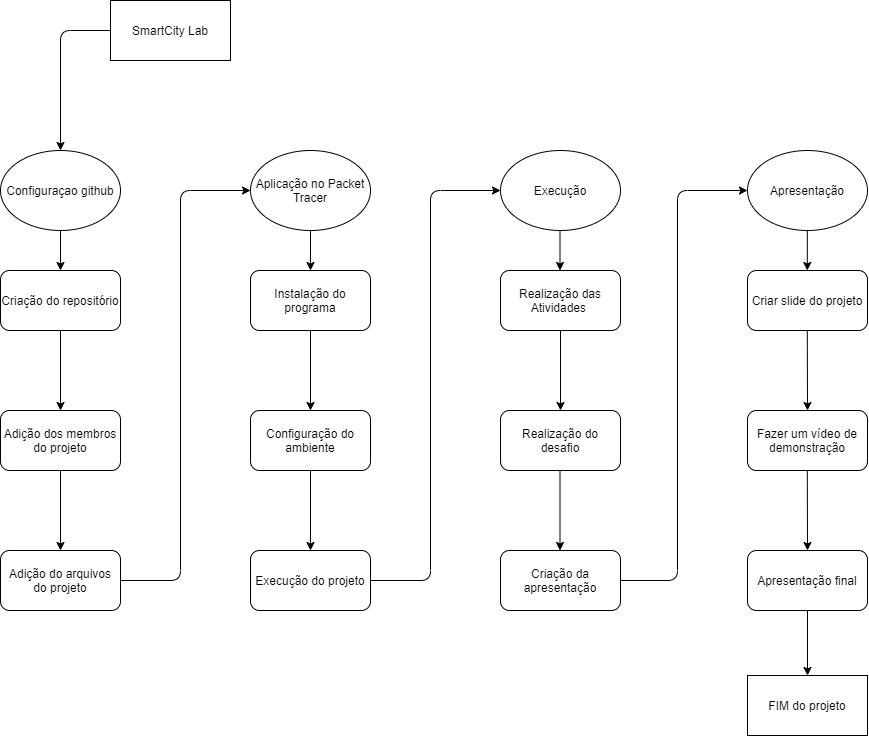

The diagram above was exported from draw.io. Its source (the exported page's mxGraphModel, read from the mxfile embedded in the PNG):
<mxGraphModel dx="1231" dy="1858" grid="1" gridSize="10" guides="1" tooltips="1" connect="1" arrows="1" fold="1" page="1" pageScale="1" pageWidth="827" pageHeight="1169" math="0" shadow="0">
  <root>
    <mxCell id="0" />
    <mxCell id="1" parent="0" />
    <mxCell id="g2eSVcwpSe_Hk4wzFZkm-1" value="SmartCity Lab" style="rounded=0;whiteSpace=wrap;html=1;" vertex="1" parent="1">
      <mxGeometry x="190" y="-120" width="120" height="60" as="geometry" />
    </mxCell>
    <mxCell id="g2eSVcwpSe_Hk4wzFZkm-2" value="Criação do repositório" style="rounded=1;whiteSpace=wrap;html=1;" vertex="1" parent="1">
      <mxGeometry x="80" y="150" width="120" height="60" as="geometry" />
    </mxCell>
    <mxCell id="g2eSVcwpSe_Hk4wzFZkm-3" value="Adição dos membros do projeto" style="rounded=1;whiteSpace=wrap;html=1;" vertex="1" parent="1">
      <mxGeometry x="80" y="290" width="120" height="60" as="geometry" />
    </mxCell>
    <mxCell id="g2eSVcwpSe_Hk4wzFZkm-4" value="Adição do arquivos do projeto" style="rounded=1;whiteSpace=wrap;html=1;" vertex="1" parent="1">
      <mxGeometry x="80" y="430" width="120" height="60" as="geometry" />
    </mxCell>
    <mxCell id="g2eSVcwpSe_Hk4wzFZkm-5" value="Configuraçao github" style="ellipse;whiteSpace=wrap;html=1;" vertex="1" parent="1">
      <mxGeometry x="80" y="30" width="120" height="80" as="geometry" />
    </mxCell>
    <mxCell id="g2eSVcwpSe_Hk4wzFZkm-6" value="Aplicação no Packet Tracer" style="ellipse;whiteSpace=wrap;html=1;" vertex="1" parent="1">
      <mxGeometry x="330" y="30" width="120" height="80" as="geometry" />
    </mxCell>
    <mxCell id="g2eSVcwpSe_Hk4wzFZkm-7" value="Instalação do programa" style="rounded=1;whiteSpace=wrap;html=1;" vertex="1" parent="1">
      <mxGeometry x="330" y="150" width="120" height="60" as="geometry" />
    </mxCell>
    <mxCell id="g2eSVcwpSe_Hk4wzFZkm-8" value="Configuração do ambiente" style="rounded=1;whiteSpace=wrap;html=1;" vertex="1" parent="1">
      <mxGeometry x="330" y="290" width="120" height="60" as="geometry" />
    </mxCell>
    <mxCell id="g2eSVcwpSe_Hk4wzFZkm-9" value="Execução do projeto" style="rounded=1;whiteSpace=wrap;html=1;" vertex="1" parent="1">
      <mxGeometry x="330" y="430" width="120" height="60" as="geometry" />
    </mxCell>
    <mxCell id="g2eSVcwpSe_Hk4wzFZkm-10" value="Execução" style="ellipse;whiteSpace=wrap;html=1;" vertex="1" parent="1">
      <mxGeometry x="580" y="30" width="120" height="80" as="geometry" />
    </mxCell>
    <mxCell id="g2eSVcwpSe_Hk4wzFZkm-11" value="Realização das Atividades&amp;nbsp;" style="rounded=1;whiteSpace=wrap;html=1;" vertex="1" parent="1">
      <mxGeometry x="580" y="150" width="120" height="60" as="geometry" />
    </mxCell>
    <mxCell id="g2eSVcwpSe_Hk4wzFZkm-12" value="Realização do desafio" style="rounded=1;whiteSpace=wrap;html=1;" vertex="1" parent="1">
      <mxGeometry x="580" y="290" width="120" height="60" as="geometry" />
    </mxCell>
    <mxCell id="g2eSVcwpSe_Hk4wzFZkm-13" value="Criação da apresentação" style="rounded=1;whiteSpace=wrap;html=1;" vertex="1" parent="1">
      <mxGeometry x="580" y="430" width="120" height="60" as="geometry" />
    </mxCell>
    <mxCell id="g2eSVcwpSe_Hk4wzFZkm-14" value="Apresentação" style="ellipse;whiteSpace=wrap;html=1;" vertex="1" parent="1">
      <mxGeometry x="827" y="30" width="120" height="80" as="geometry" />
    </mxCell>
    <mxCell id="g2eSVcwpSe_Hk4wzFZkm-15" value="Criar slide do projeto" style="rounded=1;whiteSpace=wrap;html=1;" vertex="1" parent="1">
      <mxGeometry x="827" y="150" width="120" height="60" as="geometry" />
    </mxCell>
    <mxCell id="g2eSVcwpSe_Hk4wzFZkm-16" value="Fazer um vídeo de demonstração" style="rounded=1;whiteSpace=wrap;html=1;" vertex="1" parent="1">
      <mxGeometry x="827" y="290" width="120" height="60" as="geometry" />
    </mxCell>
    <mxCell id="g2eSVcwpSe_Hk4wzFZkm-17" value="Apresentação final" style="rounded=1;whiteSpace=wrap;html=1;" vertex="1" parent="1">
      <mxGeometry x="827" y="430" width="120" height="60" as="geometry" />
    </mxCell>
    <mxCell id="g2eSVcwpSe_Hk4wzFZkm-18" value="" style="endArrow=classic;html=1;exitX=0;exitY=0.5;exitDx=0;exitDy=0;entryX=0.5;entryY=0;entryDx=0;entryDy=0;" edge="1" parent="1" source="g2eSVcwpSe_Hk4wzFZkm-1" target="g2eSVcwpSe_Hk4wzFZkm-5">
      <mxGeometry width="50" height="50" relative="1" as="geometry">
        <mxPoint x="420" y="-70" as="sourcePoint" />
        <mxPoint x="120" y="-90" as="targetPoint" />
        <Array as="points">
          <mxPoint x="140" y="-90" />
        </Array>
      </mxGeometry>
    </mxCell>
    <mxCell id="g2eSVcwpSe_Hk4wzFZkm-20" value="" style="endArrow=classic;html=1;exitX=0.5;exitY=1;exitDx=0;exitDy=0;entryX=0.5;entryY=0;entryDx=0;entryDy=0;" edge="1" parent="1" source="g2eSVcwpSe_Hk4wzFZkm-5" target="g2eSVcwpSe_Hk4wzFZkm-2">
      <mxGeometry width="50" height="50" relative="1" as="geometry">
        <mxPoint x="80" y="180" as="sourcePoint" />
        <mxPoint x="130" y="130" as="targetPoint" />
      </mxGeometry>
    </mxCell>
    <mxCell id="g2eSVcwpSe_Hk4wzFZkm-22" value="" style="endArrow=classic;html=1;entryX=0.5;entryY=0;entryDx=0;entryDy=0;" edge="1" parent="1">
      <mxGeometry width="50" height="50" relative="1" as="geometry">
        <mxPoint x="140" y="210" as="sourcePoint" />
        <mxPoint x="140" y="290" as="targetPoint" />
      </mxGeometry>
    </mxCell>
    <mxCell id="g2eSVcwpSe_Hk4wzFZkm-23" value="" style="endArrow=classic;html=1;entryX=0.5;entryY=0;entryDx=0;entryDy=0;exitX=0.5;exitY=1;exitDx=0;exitDy=0;" edge="1" parent="1" source="g2eSVcwpSe_Hk4wzFZkm-3" target="g2eSVcwpSe_Hk4wzFZkm-4">
      <mxGeometry width="50" height="50" relative="1" as="geometry">
        <mxPoint x="170" y="360" as="sourcePoint" />
        <mxPoint x="139.5" y="430" as="targetPoint" />
      </mxGeometry>
    </mxCell>
    <mxCell id="g2eSVcwpSe_Hk4wzFZkm-25" value="" style="endArrow=classic;html=1;exitX=1;exitY=0.5;exitDx=0;exitDy=0;" edge="1" parent="1" source="g2eSVcwpSe_Hk4wzFZkm-4">
      <mxGeometry width="50" height="50" relative="1" as="geometry">
        <mxPoint x="220" y="390" as="sourcePoint" />
        <mxPoint x="330" y="70" as="targetPoint" />
        <Array as="points">
          <mxPoint x="260" y="460" />
          <mxPoint x="260" y="70" />
        </Array>
      </mxGeometry>
    </mxCell>
    <mxCell id="g2eSVcwpSe_Hk4wzFZkm-27" value="" style="endArrow=classic;html=1;entryX=0.5;entryY=0;entryDx=0;entryDy=0;exitX=0.5;exitY=1;exitDx=0;exitDy=0;" edge="1" parent="1" source="g2eSVcwpSe_Hk4wzFZkm-6" target="g2eSVcwpSe_Hk4wzFZkm-7">
      <mxGeometry width="50" height="50" relative="1" as="geometry">
        <mxPoint x="390" y="130" as="sourcePoint" />
        <mxPoint x="290" y="160" as="targetPoint" />
      </mxGeometry>
    </mxCell>
    <mxCell id="g2eSVcwpSe_Hk4wzFZkm-28" value="" style="endArrow=classic;html=1;entryX=0.5;entryY=0;entryDx=0;entryDy=0;exitX=0.5;exitY=1;exitDx=0;exitDy=0;" edge="1" parent="1" source="g2eSVcwpSe_Hk4wzFZkm-7" target="g2eSVcwpSe_Hk4wzFZkm-8">
      <mxGeometry width="50" height="50" relative="1" as="geometry">
        <mxPoint x="390" y="230" as="sourcePoint" />
        <mxPoint x="389.5" y="250" as="targetPoint" />
      </mxGeometry>
    </mxCell>
    <mxCell id="g2eSVcwpSe_Hk4wzFZkm-29" value="" style="endArrow=classic;html=1;entryX=0.5;entryY=0;entryDx=0;entryDy=0;exitX=0.5;exitY=1;exitDx=0;exitDy=0;" edge="1" parent="1" source="g2eSVcwpSe_Hk4wzFZkm-8" target="g2eSVcwpSe_Hk4wzFZkm-9">
      <mxGeometry width="50" height="50" relative="1" as="geometry">
        <mxPoint x="400" y="380" as="sourcePoint" />
        <mxPoint x="420" y="410" as="targetPoint" />
      </mxGeometry>
    </mxCell>
    <mxCell id="g2eSVcwpSe_Hk4wzFZkm-30" value="" style="endArrow=classic;html=1;exitX=1;exitY=0.5;exitDx=0;exitDy=0;" edge="1" parent="1">
      <mxGeometry width="50" height="50" relative="1" as="geometry">
        <mxPoint x="450" y="460" as="sourcePoint" />
        <mxPoint x="580" y="70" as="targetPoint" />
        <Array as="points">
          <mxPoint x="510" y="460" />
          <mxPoint x="510" y="70" />
        </Array>
      </mxGeometry>
    </mxCell>
    <mxCell id="g2eSVcwpSe_Hk4wzFZkm-31" value="" style="endArrow=classic;html=1;entryX=0.5;entryY=0;entryDx=0;entryDy=0;exitX=0.5;exitY=1;exitDx=0;exitDy=0;" edge="1" parent="1">
      <mxGeometry width="50" height="50" relative="1" as="geometry">
        <mxPoint x="639.5" y="110" as="sourcePoint" />
        <mxPoint x="639.5" y="150" as="targetPoint" />
      </mxGeometry>
    </mxCell>
    <mxCell id="g2eSVcwpSe_Hk4wzFZkm-33" value="" style="endArrow=classic;html=1;entryX=0.5;entryY=0;entryDx=0;entryDy=0;exitX=0.5;exitY=1;exitDx=0;exitDy=0;" edge="1" parent="1" source="g2eSVcwpSe_Hk4wzFZkm-11" target="g2eSVcwpSe_Hk4wzFZkm-12">
      <mxGeometry width="50" height="50" relative="1" as="geometry">
        <mxPoint x="640" y="240" as="sourcePoint" />
        <mxPoint x="639.5" y="250" as="targetPoint" />
      </mxGeometry>
    </mxCell>
    <mxCell id="g2eSVcwpSe_Hk4wzFZkm-34" value="" style="endArrow=classic;html=1;entryX=0.5;entryY=0;entryDx=0;entryDy=0;exitX=0.5;exitY=1;exitDx=0;exitDy=0;" edge="1" parent="1">
      <mxGeometry width="50" height="50" relative="1" as="geometry">
        <mxPoint x="639.5" y="350" as="sourcePoint" />
        <mxPoint x="639.5" y="430" as="targetPoint" />
      </mxGeometry>
    </mxCell>
    <mxCell id="g2eSVcwpSe_Hk4wzFZkm-35" value="" style="endArrow=classic;html=1;exitX=1;exitY=0.5;exitDx=0;exitDy=0;entryX=0;entryY=0.5;entryDx=0;entryDy=0;" edge="1" parent="1" source="g2eSVcwpSe_Hk4wzFZkm-13" target="g2eSVcwpSe_Hk4wzFZkm-14">
      <mxGeometry width="50" height="50" relative="1" as="geometry">
        <mxPoint x="730" y="460" as="sourcePoint" />
        <mxPoint x="810" y="60" as="targetPoint" />
        <Array as="points">
          <mxPoint x="757" y="460" />
          <mxPoint x="757" y="70" />
        </Array>
      </mxGeometry>
    </mxCell>
    <mxCell id="g2eSVcwpSe_Hk4wzFZkm-36" value="" style="endArrow=classic;html=1;entryX=0.5;entryY=0;entryDx=0;entryDy=0;exitX=0.5;exitY=1;exitDx=0;exitDy=0;" edge="1" parent="1">
      <mxGeometry width="50" height="50" relative="1" as="geometry">
        <mxPoint x="886.8" y="110" as="sourcePoint" />
        <mxPoint x="886.8" y="150" as="targetPoint" />
      </mxGeometry>
    </mxCell>
    <mxCell id="g2eSVcwpSe_Hk4wzFZkm-37" value="" style="endArrow=classic;html=1;entryX=0.5;entryY=0;entryDx=0;entryDy=0;exitX=0.5;exitY=1;exitDx=0;exitDy=0;" edge="1" parent="1" target="g2eSVcwpSe_Hk4wzFZkm-16">
      <mxGeometry width="50" height="50" relative="1" as="geometry">
        <mxPoint x="886.8" y="210" as="sourcePoint" />
        <mxPoint x="886.8" y="250" as="targetPoint" />
      </mxGeometry>
    </mxCell>
    <mxCell id="g2eSVcwpSe_Hk4wzFZkm-38" value="" style="endArrow=classic;html=1;entryX=0.5;entryY=0;entryDx=0;entryDy=0;exitX=0.5;exitY=1;exitDx=0;exitDy=0;" edge="1" parent="1">
      <mxGeometry width="50" height="50" relative="1" as="geometry">
        <mxPoint x="886.8" y="350" as="sourcePoint" />
        <mxPoint x="887" y="430" as="targetPoint" />
      </mxGeometry>
    </mxCell>
    <mxCell id="g2eSVcwpSe_Hk4wzFZkm-39" value="FIM do projeto" style="rounded=0;whiteSpace=wrap;html=1;" vertex="1" parent="1">
      <mxGeometry x="827" y="555" width="120" height="60" as="geometry" />
    </mxCell>
    <mxCell id="g2eSVcwpSe_Hk4wzFZkm-40" value="" style="endArrow=classic;html=1;entryX=0.5;entryY=0;entryDx=0;entryDy=0;exitX=0.5;exitY=1;exitDx=0;exitDy=0;" edge="1" parent="1" source="g2eSVcwpSe_Hk4wzFZkm-17" target="g2eSVcwpSe_Hk4wzFZkm-39">
      <mxGeometry width="50" height="50" relative="1" as="geometry">
        <mxPoint x="887" y="500" as="sourcePoint" />
        <mxPoint x="887" y="550" as="targetPoint" />
      </mxGeometry>
    </mxCell>
  </root>
</mxGraphModel>